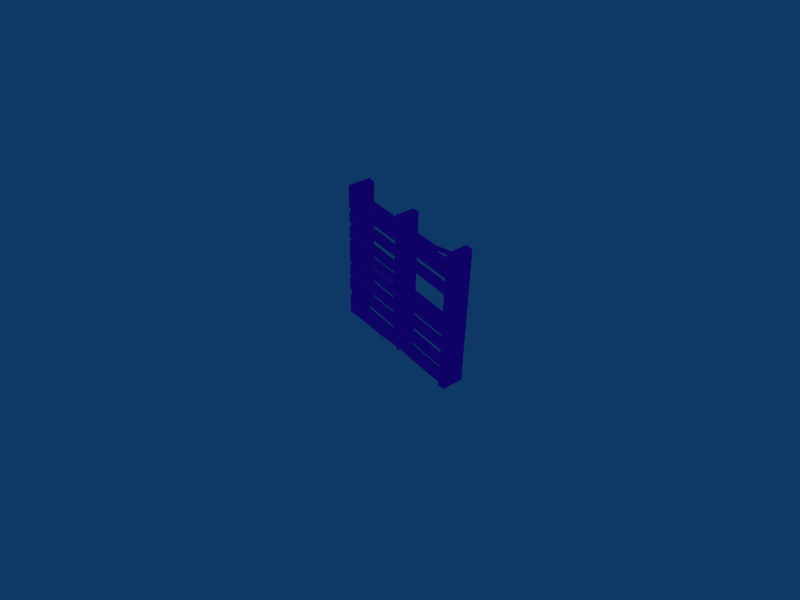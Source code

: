 # Source: pallet_001.blend  (saved by Blender 3.0.42; exported with 4.5.12 LTS)
import bpy
from mathutils import Matrix  # noqa: F401  (used for matrix-valued properties, if any)

bpy.ops.wm.read_factory_settings(use_empty=True)
scene = bpy.context.scene
scene.name = 'Scene'

# ---- collections
col_collection_1 = bpy.data.collections.new('Collection 1'); scene.collection.children.link(col_collection_1)
col_collection_3 = bpy.data.collections.new('Collection 3'); scene.collection.children.link(col_collection_3)
col_collection_3.hide_render = True
col_collection_3.hide_viewport = True

# ---- images (referenced by path relative to the original .blend; pixels are not part of the script)
import os
ASSET_DIR = os.environ.get("B2B_ASSET_DIR", "")  # directory of the original .blend (textures are referenced by path, not embedded)
HERE = os.path.dirname(os.path.abspath(__file__))  # packed textures are extracted next to this script under _unpacked/

def load_image(name, relpath, width, height, colorspace="sRGB"):
    """Load a texture the original file referenced (path relative to the .blend, or extracted next to this script)."""
    p = next((c for c in (os.path.join(HERE, relpath), os.path.join(ASSET_DIR, relpath)) if relpath and os.path.exists(c)), "")
    if p:
        img = bpy.data.images.load(p, check_existing=True)
        img.name = name
    else:  # same state as the original file: an image datablock whose file is absent (Cycles renders it pink)
        img = bpy.data.images.new(name, width, height)
        img.source = "FILE"
        img.filepath = "//" + (relpath or name)
    img.colorspace_settings.name = colorspace
    return img
img_pallet_001_tx512_png = load_image('pallet_001_tx512.png', 'pallet_001_tx512.png', 1024, 1024, 'Non-Color')

# ---- materials (node trees are filled in below, after node groups)
mat_material = bpy.data.materials.new('Material')

# ---- material node trees
mat_material.use_nodes = True; mat_material.node_tree.nodes.clear()
_N = mat_material.node_tree.nodes; _L = mat_material.node_tree.links
n0 = _N.new('ShaderNodeBsdfPrincipled'); n0.name = 'Principled BSDF'; n0.location = (10, 300)
n0.distribution = 'GGX'
n0.subsurface_method = 'RANDOM_WALK_SKIN'
n0.inputs[3].default_value = 1.45
n0.inputs[27].default_value = (0.0, 0.0, 0.0, 1.0)
n0.inputs[28].default_value = 1.0
n1 = _N.new('ShaderNodeOutputMaterial'); n1.name = 'Material Output'; n1.location = (300, 300)
n2 = _N.new('ShaderNodeTexImage'); n2.name = 'Image Texture'; n2.location = (-280, 280)
n2.image = img_pallet_001_tx512_png
_L.new(n0.outputs[0], n1.inputs[0])
_L.new(n2.outputs[0], n0.inputs[0])
n1.is_active_output = True

# ---- world
world_world = bpy.data.worlds.new('World'); scene.world = world_world
world_world.color = (0.05656, 0.2208, 0.4)
world_world.use_sun_shadow = False
world_world.sun_shadow_jitter_overblur = 0.0
world_world.cycles.sampling_method = 'MANUAL'
world_world.cycles.sample_map_resolution = 256

# ---- cameras
cam_camera = bpy.data.cameras.new('Camera')
cam_camera.passepartout_alpha = 0.2
cam_camera.clip_end = 100.0
cam_camera.lens = 35.0
cam_camera.sensor_width = 32.0
cam_camera.sensor_height = 18.0
cam_camera.ortho_scale = 7.314
cam_camera.show_passepartout = False
cam_camera.show_safe_areas = True
cam_camera.dof.focus_distance = 0.0
cam_camera.dof.aperture_fstop = 128.0

# ---- lights
light_spot = bpy.data.lights.new('Spot', 'POINT')
light_spot.transmission_factor = 0.0
light_spot.cutoff_distance = 30.0
light_spot.energy = 100.0
light_spot.shadow_buffer_clip_start = 8.0
light_spot.shadow_soft_size = 1.0
light_spot.shadow_maximum_resolution = 0.006
light_spot.use_absolute_resolution = True
light_spot.cycles.use_multiple_importance_sampling = False

# ---- meshes
me_palette_001 = bpy.data.meshes.new('palette_001')
me_palette_001.from_pydata([(-0.7746, 0.1301, -0.805), (-0.7746, -0.1301, -0.8353), (-0.8675, -0.1301, -0.8353), (-0.8675, 0.1301, -0.805), (-0.7746, 0.1301, 0.9582), (-0.7746, -0.1301, 0.9447), (-0.8675, -0.1301, 0.9582), (-0.8675, 0.1301, 0.9582), (-0.05166, 0.1301, 0.9582), (-0.05166, -0.1056, 0.9582), (0.04128, -0.1301, 0.9582), (0.04128, 0.1301, 0.9582), (-0.05075, 0.1301, -0.8174), (-0.05075, -0.1056, -0.8174), (0.04037, -0.1056, -0.8729), (0.04037, 0.1301, -0.8729), (0.9211, 0.1301, -0.8205), (0.9211, -0.1301, -0.8174), (0.8282, -0.1301, -0.8353), (0.8282, 0.1301, -0.8353), (0.9211, 0.1301, 0.9582), (0.9211, -0.1301, 0.9345), (0.8282, -0.1301, 0.9582), (0.8282, 0.1301, 0.9582), (-0.05166, 0.1301, -0.4698), (-0.02698, -0.1301, -0.4698), (0.03025, -0.1015, -0.4698), (0.04128, 0.1301, -0.4698), (0.04128, 0.1301, 0.0618), (0.03062, -0.09529, 0.05516), (-0.0331, -0.1301, 0.06183), (-0.05166, 0.1301, 0.06183), (-0.05166, -0.1056, 0.4034), (-0.05166, 0.1301, 0.4034), (0.02959, -0.1123, 0.4034), (0.04128, 0.1301, 0.4034), (0.04128, -0.08109, 0.9582), (0.04128, -0.0656, -0.4698), (-0.05166, -0.08108, -0.4698), (-0.05166, -0.08109, 0.06183), (0.04686, -0.04627, 0.05516), (0.04128, -0.08109, 0.4034), (0.005393, -0.1307, 0.9582), (0.005394, 0.1301, 0.9582), (0.005189, 0.1301, -0.8357), (0.005186, -0.1056, -0.8357), (0.005393, -0.1301, -0.4698), (0.005393, 0.1301, -0.4698), (0.005396, -0.1301, 0.06181), (0.005396, 0.1301, 0.06181), (0.005393, -0.1301, 0.4034), (0.005393, 0.1301, 0.4034), (0.9212, -0.1302, 0.8164), (0.9212, -0.1302, 1.025), (-0.8674, -0.1302, 0.9586), (-0.8674, -0.1302, 0.8164), (0.915, -0.1504, 0.832), (0.9212, -0.1526, 1.025), (-0.8674, -0.1526, 0.9586), (-0.8674, -0.1526, 0.8164), (-0.8674, -0.1526, 0.6726), (-0.8674, -0.1526, 0.8147), (0.9212, -0.1526, 0.8147), (0.9212, -0.1526, 0.6726), (-0.8674, -0.1302, 0.6726), (-0.8674, -0.1302, 0.8147), (0.9212, -0.1302, 0.8147), (0.9212, -0.1302, 0.6726), (0.926, -0.1302, 0.4648), (0.9268, -0.1302, 0.607), (-0.8618, -0.1302, 0.6166), (-0.8626, -0.1302, 0.4744), (0.926, -0.1526, 0.4648), (0.9268, -0.1526, 0.607), (-0.8618, -0.1526, 0.6166), (-0.8626, -0.1526, 0.4744), (-0.8637, -0.1526, 0.2594), (-0.8637, -0.1526, 0.4015), (0.09691, -0.1526, 0.399), (0.1584, -0.1526, 0.2619), (-0.8637, -0.1302, 0.2594), (-0.8637, -0.1302, 0.4015), (0.09691, -0.1302, 0.399), (0.1584, -0.1302, 0.2619), (0.9249, -0.1302, 0.07493), (0.9249, -0.1302, 0.2171), (-0.8637, -0.1302, 0.2171), (-0.8637, -0.1302, 0.07493), (0.9249, -0.1526, 0.07493), (0.9249, -0.1526, 0.2171), (-0.8637, -0.1526, 0.2171), (-0.8637, -0.1526, 0.07493), (-0.8637, -0.1526, -0.07263), (-0.8637, -0.1526, 0.0695), (0.9249, -0.1526, 0.0695), (0.9249, -0.1526, -0.07263), (-0.8637, -0.1302, -0.07263), (-0.8637, -0.1302, 0.0695), (0.9249, -0.1302, 0.0695), (0.9249, -0.1302, -0.07263), (0.9072, -0.1302, -0.2815), (0.9249, -0.1302, -0.123), (-0.8637, -0.1302, -0.123), (-0.8637, -0.1302, -0.2859), (0.9072, -0.1526, -0.2815), (0.9249, -0.1526, -0.123), (-0.8637, -0.1526, -0.123), (-0.8637, -0.1526, -0.2859), (-0.8717, -0.1526, -0.487), (-0.8693, -0.1526, -0.3241), (0.9191, -0.1526, -0.3498), (0.9167, -0.1526, -0.5127), (-0.8717, -0.1302, -0.487), (-0.8693, -0.1302, -0.3241), (0.9191, -0.1302, -0.3498), (0.9167, -0.1302, -0.5127), (0.9249, -0.1302, -0.6937), (0.9249, -0.1302, -0.5564), (-0.8637, -0.1302, -0.5564), (-0.8637, -0.1302, -0.6937), (0.9249, -0.1526, -0.6937), (0.9249, -0.1526, -0.5564), (-0.8637, -0.1526, -0.5564), (-0.8637, -0.1526, -0.6937), (-0.8637, -0.1526, -0.8339), (-0.8637, -0.1526, -0.6966), (0.9249, -0.1526, -0.6966), (0.9249, -0.1526, -0.7477), (-0.8637, -0.1302, -0.8339), (-0.8637, -0.1302, -0.6966), (0.9249, -0.1302, -0.6966), (0.9249, -0.1302, -0.7477), (0.3362, -0.1526, -0.7606), (0.3362, -0.1302, -0.7626), (0.302, -0.1526, -0.6966), (0.302, -0.1302, -0.6966), (0.1257, -0.1302, -0.7595), (0.08939, -0.1302, -0.6966), (0.1428, -0.1526, -0.7531), (0.08939, -0.1526, -0.6966), (-0.2124, -0.1526, -0.6966), (-0.2124, -0.1302, -0.6966), (-0.238, -0.1526, -0.7982), (-0.2124, -0.1302, -0.8025), (-0.5166, -0.1526, -0.8042), (-0.5166, -0.1526, -0.6966), (-0.5166, -0.1302, -0.6966), (-0.5166, -0.1302, -0.8042), (-0.8637, -0.1526, 0.366), (-0.8637, -0.1302, 0.366), (0.1174, -0.1526, 0.366), (0.1286, -0.1302, 0.366), (-0.8637, -0.1302, 0.3304), (0.1087, -0.1302, 0.3305), (-0.8637, -0.1526, 0.3304), (0.1087, -0.1526, 0.3305), (-0.8637, -0.1526, 0.2949), (-0.8637, -0.1302, 0.2949), (0.1169, -0.1302, 0.3026), (0.1353, -0.1526, 0.3026), (0.4039, -0.1302, 0.08518), (0.4141, -0.1302, 0.2171), (0.4093, -0.1526, 0.09081), (0.4141, -0.1526, 0.2171), (0.2124, -0.1526, 0.1185), (0.2021, -0.1302, 0.1082), (0.1919, -0.1526, 0.2171), (0.1919, -0.1302, 0.2171), (-0.1207, -0.1526, 0.1005), (-0.09761, -0.1526, 0.2171), (-0.09761, -0.1302, 0.2171), (-0.1207, -0.1302, 0.08989), (-0.3597, -0.1526, 0.2171), (-0.3597, -0.1302, 0.2171), (-0.3956, -0.1526, 0.1082), (-0.411, -0.1302, 0.09542), (-0.5265, -0.1526, 0.6726), (-0.5265, -0.1302, 0.6726), (-0.5265, -0.1526, 0.8147), (-0.5265, -0.1302, 0.8147), (-0.5044, -0.1302, 0.6726), (-0.507, -0.1302, 0.8044), (-0.5044, -0.1526, 0.6726), (-0.507, -0.1526, 0.7942), (-0.4822, -0.1526, 0.6726), (-0.4822, -0.1302, 0.6726), (-0.4822, -0.1302, 0.8147), (-0.4822, -0.1526, 0.8147), (0.6446, -0.1302, 0.8164), (0.6446, -0.1302, 0.9586), (0.6446, -0.1526, 0.8164), (0.6446, -0.1526, 0.9586), (0.9212, -0.1302, 0.9891), (0.9212, -0.1526, 0.9891), (0.9212, -0.1302, 0.9234), (0.915, -0.1504, 0.939), (0.6446, -0.1526, 0.9084), (0.6446, -0.1302, 0.9084), (0.6945, -0.1302, 0.8952), (0.6945, -0.1526, 0.8952)], [], [(0, 1, 2, 3), (4, 7, 6, 5), (0, 4, 5, 1), (1, 5, 6, 2), (2, 6, 7, 3), (4, 0, 3, 7), (11, 35, 51, 43), (13, 25, 38), (14, 26, 46, 45), (15, 27, 37, 14), (11, 43, 42, 36), (15, 14, 45, 44), (16, 17, 18, 19), (20, 23, 22, 21), (16, 20, 21, 17), (17, 21, 22, 18), (18, 22, 23, 19), (20, 16, 19, 23), (27, 28, 40, 37), (26, 29, 48, 46), (25, 30, 39, 38), (27, 15, 44, 47), (30, 32, 39), (29, 34, 50, 48), (28, 35, 41, 40), (28, 27, 47, 49), (35, 11, 36, 41), (34, 10, 42, 50), (35, 28, 49, 51), (9, 8, 33, 32), (36, 10, 34, 41), (41, 34, 29, 40), (32, 33, 31, 39), (39, 31, 24, 38), (40, 29, 26, 37), (37, 26, 14), (38, 24, 12, 13), (42, 10, 36), (49, 31, 33, 51), (42, 9, 32, 50), (47, 24, 31, 49), (50, 32, 30, 48), (44, 12, 24, 47), (48, 30, 25, 46), (45, 13, 12, 44), (43, 8, 9, 42), (46, 25, 13, 45), (51, 33, 8, 43), (53, 189, 191, 57), (54, 55, 59, 58), (55, 188, 190, 59), (64, 177, 176, 60), (65, 64, 60, 61), (66, 186, 187, 62), (67, 66, 62, 63), (63, 62, 187, 184), (65, 179, 177, 64), (70, 69, 68, 71), (72, 73, 74, 75), (68, 69, 73, 72), (69, 70, 74, 73), (70, 71, 75, 74), (71, 68, 72, 75), (80, 83, 79, 76), (81, 149, 148, 77), (82, 81, 77, 78), (83, 158, 159, 79), (79, 159, 156, 76), (81, 82, 151, 149), (86, 173, 175, 87), (88, 89, 163, 162), (84, 85, 89, 88), (85, 161, 163, 89), (86, 87, 91, 90), (87, 175, 174, 91), (96, 99, 95, 92), (97, 96, 92, 93), (98, 97, 93, 94), (99, 98, 94, 95), (95, 94, 93, 92), (97, 98, 99, 96), (102, 101, 100, 103), (104, 105, 106, 107), (100, 101, 105, 104), (101, 102, 106, 105), (102, 103, 107, 106), (103, 100, 104, 107), (112, 115, 111, 108), (113, 112, 108, 109), (114, 113, 109, 110), (115, 114, 110, 111), (111, 110, 109, 108), (113, 114, 115, 112), (118, 117, 116, 119), (120, 121, 122, 123), (116, 117, 121, 120), (117, 118, 122, 121), (118, 119, 123, 122), (119, 116, 120, 123), (128, 147, 144, 124), (129, 128, 124, 125), (130, 135, 134, 126), (131, 130, 126, 127), (127, 126, 134, 132), (129, 146, 147, 128), (133, 135, 130, 131), (132, 134, 139, 138), (134, 135, 137, 139), (132, 133, 131, 127), (139, 137, 141, 140), (138, 139, 140, 142), (136, 137, 135, 133), (138, 136, 133, 132), (142, 140, 145, 144), (140, 141, 146, 145), (143, 141, 137, 136), (142, 143, 136, 138), (145, 146, 129, 125), (144, 145, 125, 124), (147, 146, 141, 143), (144, 147, 143, 142), (149, 151, 153, 152), (148, 150, 78, 77), (150, 151, 82, 78), (148, 149, 152, 154), (154, 152, 157, 156), (152, 153, 158, 157), (154, 155, 150, 148), (155, 153, 151, 150), (157, 158, 83, 80), (156, 157, 80, 76), (156, 159, 155, 154), (159, 158, 153, 155), (162, 160, 84, 88), (163, 161, 167, 166), (162, 163, 166, 164), (160, 161, 85, 84), (164, 166, 169, 168), (166, 167, 170, 169), (164, 165, 160, 162), (165, 167, 161, 160), (169, 170, 173, 172), (168, 169, 172, 174), (168, 171, 165, 164), (171, 170, 167, 165), (174, 172, 90, 91), (172, 173, 86, 90), (174, 175, 171, 168), (175, 173, 170, 171), (177, 179, 181, 180), (176, 178, 61, 60), (178, 179, 65, 61), (176, 177, 180, 182), (182, 180, 185, 184), (180, 181, 186, 185), (182, 183, 178, 176), (183, 181, 179, 178), (185, 186, 66, 67), (184, 185, 67, 63), (184, 187, 183, 182), (187, 186, 181, 183), (190, 188, 52, 56), (191, 189, 54, 58), (57, 193, 192, 53), (52, 194, 195, 56), (56, 195, 199, 190), (196, 199, 198, 197), (194, 198, 199, 195), (192, 193, 196, 197), (57, 191, 196, 193), (53, 192, 197, 189), (52, 188, 198, 194), (55, 198, 188), (54, 197, 198, 55), (54, 189, 197), (58, 196, 191), (58, 59, 199, 196), (59, 190, 199)])
_uv = me_palette_001.uv_layers.new(name='UVMap')
_uv.uv.foreach_set('vector', [0.00799, 0.216, 0.00799, 0.1417, 0.03528, 0.1417, 0.03528, 0.216, 0.5681, 0.216, 0.5406, 0.216, 0.5406, 0.1417, 0.5681, 0.1417, 0.03528, 0.04089, 0.5406, 0.04089, 0.5406, 0.115, 0.03528, 0.115, 0.03528, 0.115, 0.5406, 0.115, 0.5406, 0.1417, 0.03528, 0.1417, 0.03528, 0.1417, 0.5406, 0.1417, 0.5406, 0.216, 0.03528, 0.216, 0.5406, 0.2423, 0.03528, 0.2423, 0.03528, 0.216, 0.5406, 0.216, 0.7415, 0.5577, 0.7415, 0.3989, 0.7535, 0.3989, 0.7535, 0.5577, 0.6443, 0.04388, 0.6521, 0.1505, 0.6369, 0.1505, 0.6742, 0.04388, 0.6742, 0.1505, 0.6612, 0.1505, 0.6612, 0.04388, 0.7415, 0.04388, 0.7415, 0.1505, 0.6859, 0.1505, 0.6742, 0.04388, 0.7415, 0.5577, 0.7415, 0.5683, 0.6742, 0.5683, 0.6859, 0.5577, 0.7415, 0.04388, 0.6742, 0.04388, 0.6742, 0.02095, 0.7415, 0.02095, 0.9629, 0.04821, 0.8888, 0.04821, 0.8888, 0.02348, 0.9629, 0.02348, 0.9629, 0.5539, 0.9629, 0.5807, 0.8888, 0.5807, 0.8888, 0.5539, 0.9629, 0.04821, 0.9629, 0.5539, 0.8888, 0.5539, 0.8888, 0.04821, 0.8888, 0.04821, 0.8888, 0.5539, 0.8634, 0.5539, 0.8634, 0.04821, 0.8634, 0.04821, 0.8634, 0.5539, 0.7892, 0.5539, 0.7892, 0.04821, 0.9629, 0.5539, 0.9629, 0.04821, 0.9906, 0.04821, 0.9906, 0.5539, 0.7415, 0.1505, 0.7415, 0.3014, 0.6859, 0.3014, 0.6859, 0.1505, 0.6742, 0.1505, 0.6742, 0.3014, 0.6612, 0.3014, 0.6612, 0.1505, 0.6521, 0.1505, 0.6521, 0.3014, 0.6369, 0.3014, 0.6369, 0.1505, 0.7415, 0.1505, 0.7415, 0.04388, 0.7535, 0.04388, 0.7535, 0.1505, 0.6521, 0.3014, 0.6443, 0.3989, 0.6369, 0.3014, 0.6742, 0.3014, 0.6742, 0.3989, 0.6612, 0.3989, 0.6612, 0.3014, 0.7415, 0.3014, 0.7415, 0.3989, 0.6859, 0.3989, 0.6859, 0.3014, 0.7415, 0.3014, 0.7415, 0.1505, 0.7535, 0.1505, 0.7535, 0.3014, 0.7415, 0.3989, 0.7415, 0.5577, 0.6859, 0.5577, 0.6859, 0.3989, 0.6742, 0.3989, 0.6742, 0.5577, 0.6612, 0.5577, 0.6612, 0.3989, 0.7415, 0.3989, 0.7415, 0.3014, 0.7535, 0.3014, 0.7535, 0.3989, 0.6443, 0.5577, 0.577, 0.5577, 0.577, 0.3989, 0.6443, 0.3989, 0.6859, 0.5577, 0.6742, 0.5577, 0.6742, 0.3989, 0.6859, 0.3989, 0.6859, 0.3989, 0.6742, 0.3989, 0.6742, 0.3014, 0.6859, 0.3014, 0.6443, 0.3989, 0.577, 0.3989, 0.577, 0.3014, 0.6369, 0.3014, 0.6369, 0.3014, 0.577, 0.3014, 0.577, 0.1505, 0.6369, 0.1505, 0.6859, 0.3014, 0.6742, 0.3014, 0.6742, 0.1505, 0.6859, 0.1505, 0.6859, 0.1505, 0.6742, 0.1505, 0.6742, 0.04388, 0.6369, 0.1505, 0.577, 0.1505, 0.577, 0.04388, 0.6443, 0.04388, 0.6742, 0.5683, 0.6742, 0.5577, 0.6859, 0.5577, 0.7535, 0.3014, 0.7678, 0.3014, 0.7678, 0.3989, 0.7535, 0.3989, 0.6612, 0.5577, 0.6443, 0.5577, 0.6443, 0.3989, 0.6612, 0.3989, 0.7535, 0.1505, 0.7678, 0.1505, 0.7678, 0.3014, 0.7535, 0.3014, 0.6612, 0.3989, 0.6443, 0.3989, 0.6521, 0.3014, 0.6612, 0.3014, 0.7535, 0.04388, 0.7678, 0.04388, 0.7678, 0.1505, 0.7535, 0.1505, 0.6612, 0.3014, 0.6521, 0.3014, 0.6521, 0.1505, 0.6612, 0.1505, 0.6742, 0.02095, 0.6742, 0.004179, 0.7415, 0.004179, 0.7415, 0.02095, 0.7415, 0.5683, 0.7415, 0.5845, 0.6742, 0.5845, 0.6742, 0.5683, 0.6612, 0.1505, 0.6521, 0.1505, 0.6443, 0.04388, 0.6612, 0.04388, 0.7535, 0.3989, 0.7678, 0.3989, 0.7678, 0.5577, 0.7535, 0.5577, 0.4889, 0.7122, 0.4247, 0.7206, 0.4247, 0.7148, 0.4933, 0.7052, 0.0221, 0.7206, 0.0221, 0.7587, 0.01617, 0.7655, 0.01617, 0.7148, 0.0221, 0.7587, 0.4247, 0.7587, 0.4247, 0.7655, 0.01617, 0.7655, 0.02249, 0.534, 0.09873, 0.534, 0.09873, 0.5258, 0.01397, 0.5258, 0.02249, 0.5685, 0.02249, 0.534, 0.01397, 0.5258, 0.01397, 0.577, 0.4934, 0.5685, 0.1106, 0.5685, 0.1106, 0.577, 0.4994, 0.577, 0.4934, 0.534, 0.4934, 0.5685, 0.4994, 0.577, 0.4994, 0.5258, 0.4911, 0.6233, 0.4911, 0.586, 0.123, 0.586, 0.123, 0.6233, 0.02249, 0.5685, 0.09873, 0.5685, 0.09873, 0.534, 0.02249, 0.534, 0.5127, 0.7642, 0.9785, 0.7642, 0.9785, 0.7272, 0.5127, 0.7272, 0.9782, 0.7075, 0.9782, 0.6702, 0.5089, 0.6702, 0.5089, 0.7075, 0.9785, 0.7272, 0.9785, 0.7642, 0.9861, 0.7743, 0.9861, 0.7181, 0.9785, 0.7642, 0.5127, 0.7642, 0.5019, 0.7743, 0.9861, 0.7743, 0.5127, 0.7642, 0.5127, 0.7272, 0.5019, 0.7181, 0.5019, 0.7743, 0.5127, 0.7272, 0.9785, 0.7272, 0.9861, 0.7181, 0.5019, 0.7181, 0.5205, 0.6186, 0.7858, 0.6186, 0.7997, 0.6117, 0.5112, 0.6117, 0.5205, 0.6549, 0.5205, 0.6459, 0.5112, 0.6459, 0.5112, 0.6621, 0.7702, 0.6549, 0.5205, 0.6549, 0.5112, 0.6621, 0.7752, 0.6621, 0.7858, 0.6186, 0.7752, 0.6274, 0.7844, 0.6274, 0.7997, 0.6117, 0.5289, 0.5263, 0.5389, 0.5203, 0.5389, 0.2583, 0.5289, 0.2583, 0.5205, 0.6549, 0.7702, 0.6549, 0.7784, 0.6459, 0.5205, 0.6459, 0.02108, 0.8204, 0.1518, 0.8204, 0.139, 0.7876, 0.02108, 0.7806, 0.4856, 0.8712, 0.4856, 0.8338, 0.3516, 0.8338, 0.3503, 0.8669, 0.4882, 0.7907, 0.4882, 0.8204, 0.4964, 0.8274, 0.4964, 0.7828, 0.4882, 0.8204, 0.3567, 0.8204, 0.3566, 0.8274, 0.4964, 0.8274, 0.02108, 0.8204, 0.02108, 0.7806, 0.01369, 0.7728, 0.01369, 0.8274, 0.02108, 0.7806, 0.139, 0.7876, 0.1434, 0.7785, 0.01369, 0.7728, 0.5112, 0.837, 0.9795, 0.837, 0.9874, 0.8286, 0.5033, 0.8286, 0.5112, 0.874, 0.5112, 0.837, 0.5033, 0.8286, 0.5033, 0.8824, 0.9795, 0.874, 0.5112, 0.874, 0.5033, 0.8824, 0.9874, 0.8824, 0.9795, 0.837, 0.9795, 0.874, 0.9874, 0.8824, 0.9874, 0.8286, 0.9764, 0.8198, 0.9764, 0.7826, 0.5072, 0.7826, 0.5072, 0.8198, 0.5112, 0.874, 0.9795, 0.874, 0.9795, 0.837, 0.5112, 0.837, 0.0278, 0.3796, 0.4818, 0.3796, 0.4818, 0.3377, 0.0278, 0.3377, 0.4859, 0.3158, 0.4912, 0.2734, 0.01894, 0.2736, 0.01894, 0.3158, 0.4818, 0.3377, 0.4818, 0.3796, 0.494, 0.3895, 0.494, 0.3265, 0.4818, 0.3796, 0.0278, 0.3796, 0.01556, 0.3895, 0.494, 0.3895, 0.0278, 0.3796, 0.0278, 0.3377, 0.01556, 0.3265, 0.01556, 0.3895, 0.0278, 0.3377, 0.4818, 0.3377, 0.494, 0.3265, 0.01556, 0.3265, 0.0231, 0.4092, 0.4889, 0.4092, 0.4998, 0.398, 0.01221, 0.398, 0.0231, 0.4516, 0.0231, 0.4092, 0.01221, 0.398, 0.01221, 0.4641, 0.4889, 0.4516, 0.0231, 0.4516, 0.01221, 0.4641, 0.4998, 0.4641, 0.4889, 0.4092, 0.4889, 0.4516, 0.4998, 0.4641, 0.4998, 0.398, 0.4854, 0.5151, 0.4854, 0.4723, 0.01613, 0.4722, 0.01612, 0.5149, 0.0231, 0.4516, 0.4889, 0.4516, 0.4889, 0.4092, 0.0231, 0.4092, 0.5123, 0.9408, 0.9779, 0.9408, 0.9779, 0.9051, 0.5123, 0.9051, 0.9781, 0.9942, 0.9781, 0.9582, 0.5088, 0.9582, 0.5088, 0.9942, 0.9779, 0.9051, 0.9779, 0.9408, 0.9915, 0.9507, 0.9915, 0.8912, 0.9779, 0.9408, 0.5123, 0.9408, 0.4987, 0.9507, 0.9915, 0.9507, 0.5123, 0.9408, 0.5123, 0.9051, 0.4987, 0.8912, 0.4987, 0.9507, 0.5123, 0.9051, 0.9779, 0.9051, 0.9915, 0.8912, 0.4987, 0.8912, 0.01918, 0.8908, 0.1034, 0.8993, 0.1037, 0.8883, 0.01038, 0.8808, 0.01918, 0.9348, 0.01918, 0.8908, 0.01038, 0.8808, 0.01038, 0.9455, 0.487, 0.9348, 0.3152, 0.9348, 0.315, 0.9455, 0.4966, 0.9455, 0.487, 0.9209, 0.487, 0.9348, 0.4966, 0.9455, 0.4966, 0.9121, 0.4847, 0.9787, 0.4847, 0.9646, 0.3213, 0.9646, 0.3302, 0.9817, 0.01918, 0.9348, 0.1028, 0.9348, 0.1034, 0.8993, 0.01918, 0.8908, 0.325, 0.9129, 0.3152, 0.9348, 0.487, 0.9348, 0.487, 0.9209, 0.3302, 0.9817, 0.3213, 0.9646, 0.2655, 0.9646, 0.2794, 0.9795, 0.315, 0.9455, 0.3152, 0.9348, 0.2577, 0.9348, 0.2576, 0.9455, 0.3253, 0.9013, 0.325, 0.9129, 0.487, 0.9209, 0.4966, 0.9121, 0.2576, 0.9455, 0.2577, 0.9348, 0.1796, 0.9348, 0.1795, 0.9455, 0.2794, 0.9795, 0.2655, 0.9646, 0.1863, 0.9646, 0.1795, 0.9911, 0.2675, 0.9124, 0.2577, 0.9348, 0.3152, 0.9348, 0.325, 0.9129, 0.2727, 0.9014, 0.2675, 0.9124, 0.325, 0.9129, 0.3253, 0.9013, 0.1795, 0.9911, 0.1863, 0.9646, 0.1065, 0.9646, 0.1064, 0.9925, 0.1795, 0.9455, 0.1796, 0.9348, 0.1028, 0.9348, 0.1026, 0.9455, 0.18, 0.901, 0.1796, 0.9348, 0.2577, 0.9348, 0.2675, 0.9124, 0.1741, 0.8891, 0.18, 0.901, 0.2675, 0.9124, 0.2727, 0.9014, 0.1026, 0.9455, 0.1028, 0.9348, 0.01918, 0.9348, 0.01038, 0.9455, 0.1064, 0.9925, 0.1065, 0.9646, 0.01538, 0.9646, 0.01538, 1.0, 0.1034, 0.8993, 0.1028, 0.9348, 0.1796, 0.9348, 0.18, 0.901, 0.1037, 0.8883, 0.1034, 0.8993, 0.18, 0.901, 0.1741, 0.8891, 0.5205, 0.6459, 0.7784, 0.6459, 0.7731, 0.6368, 0.5205, 0.6368, 0.5565, 0.2583, 0.5565, 0.5158, 0.5655, 0.5105, 0.5655, 0.2583, 0.7864, 0.6459, 0.7784, 0.6459, 0.7702, 0.6549, 0.7752, 0.6621, 0.5112, 0.6459, 0.5205, 0.6459, 0.5205, 0.6368, 0.5112, 0.6368, 0.5112, 0.6368, 0.5205, 0.6368, 0.5205, 0.6274, 0.5112, 0.6274, 0.5205, 0.6368, 0.7731, 0.6368, 0.7752, 0.6274, 0.5205, 0.6274, 0.5472, 0.2583, 0.5472, 0.5134, 0.5565, 0.5158, 0.5565, 0.2583, 0.7804, 0.6368, 0.7731, 0.6368, 0.7784, 0.6459, 0.7864, 0.6459, 0.5205, 0.6274, 0.7752, 0.6274, 0.7858, 0.6186, 0.5205, 0.6186, 0.5112, 0.6274, 0.5205, 0.6274, 0.5205, 0.6186, 0.5112, 0.6117, 0.5389, 0.2583, 0.5389, 0.5203, 0.5472, 0.5134, 0.5472, 0.2583, 0.7844, 0.6274, 0.7752, 0.6274, 0.7731, 0.6368, 0.7804, 0.6368, 0.3563, 0.7809, 0.355, 0.7894, 0.4882, 0.7907, 0.4964, 0.7828, 0.3566, 0.8274, 0.3567, 0.8204, 0.2985, 0.8204, 0.2984, 0.8274, 0.3503, 0.8669, 0.3516, 0.8338, 0.2933, 0.8338, 0.2986, 0.8596, 0.355, 0.7894, 0.3567, 0.8204, 0.4882, 0.8204, 0.4882, 0.7907, 0.2986, 0.8596, 0.2933, 0.8338, 0.2173, 0.8338, 0.2112, 0.8643, 0.2984, 0.8274, 0.2985, 0.8204, 0.2213, 0.8204, 0.2212, 0.8274, 0.3046, 0.7843, 0.3017, 0.7934, 0.355, 0.7894, 0.3563, 0.7809, 0.3017, 0.7934, 0.2985, 0.8204, 0.3567, 0.8204, 0.355, 0.7894, 0.2212, 0.8274, 0.2213, 0.8204, 0.1518, 0.8204, 0.1517, 0.8274, 0.2112, 0.8643, 0.2173, 0.8338, 0.1485, 0.8338, 0.1391, 0.8623, 0.216, 0.7782, 0.2157, 0.7873, 0.3017, 0.7934, 0.3046, 0.7843, 0.2157, 0.7873, 0.2213, 0.8204, 0.2985, 0.8204, 0.3017, 0.7934, 0.1391, 0.8623, 0.1485, 0.8338, 0.01629, 0.8338, 0.01629, 0.8709, 0.1517, 0.8274, 0.1518, 0.8204, 0.02108, 0.8204, 0.01369, 0.8274, 0.1434, 0.7785, 0.139, 0.7876, 0.2157, 0.7873, 0.216, 0.7782, 0.139, 0.7876, 0.1518, 0.8204, 0.2213, 0.8204, 0.2157, 0.7873, 0.09873, 0.534, 0.09873, 0.5685, 0.1035, 0.5657, 0.1035, 0.534, 0.1114, 0.6233, 0.1114, 0.586, 0.0219, 0.586, 0.0219, 0.6233, 0.09873, 0.577, 0.09873, 0.5685, 0.02249, 0.5685, 0.01397, 0.577, 0.09873, 0.5258, 0.09873, 0.534, 0.1035, 0.534, 0.1035, 0.5258, 0.1035, 0.5258, 0.1035, 0.534, 0.1106, 0.534, 0.1106, 0.5258, 0.1035, 0.534, 0.1035, 0.5657, 0.1106, 0.5685, 0.1106, 0.534, 0.1169, 0.6233, 0.1169, 0.5919, 0.1114, 0.586, 0.1114, 0.6233, 0.1035, 0.5726, 0.1035, 0.5657, 0.09873, 0.5685, 0.09873, 0.577, 0.1106, 0.534, 0.1106, 0.5685, 0.4934, 0.5685, 0.4934, 0.534, 0.1106, 0.5258, 0.1106, 0.534, 0.4934, 0.534, 0.4994, 0.5258, 0.123, 0.6233, 0.123, 0.586, 0.1169, 0.5919, 0.1169, 0.6233, 0.1106, 0.577, 0.1106, 0.5685, 0.1035, 0.5657, 0.1035, 0.5726, 0.4247, 0.7655, 0.4247, 0.7587, 0.4889, 0.7587, 0.4933, 0.7655, 0.4247, 0.7148, 0.4247, 0.7206, 0.0221, 0.7206, 0.01617, 0.7148, 0.4933, 0.7052, 0.4933, 0.7249, 0.4889, 0.7211, 0.4889, 0.7122, 0.4889, 0.7587, 0.4889, 0.7406, 0.4933, 0.7355, 0.4933, 0.7655, 0.4913, 0.6342, 0.4913, 0.671, 0.4326, 0.6596, 0.4195, 0.6342, 0.435, 0.7323, 0.4422, 0.7355, 0.4247, 0.7406, 0.4247, 0.7301, 0.4889, 0.7406, 0.4247, 0.7406, 0.4422, 0.7355, 0.4933, 0.7355, 0.4889, 0.7211, 0.4933, 0.7249, 0.435, 0.7323, 0.4247, 0.7301, 0.4913, 0.6937, 0.4195, 0.6762, 0.4195, 0.663, 0.4913, 0.6842, 0.4889, 0.7122, 0.4889, 0.7211, 0.4247, 0.7301, 0.4247, 0.7206, 0.4889, 0.7587, 0.4247, 0.7587, 0.4247, 0.7406, 0.4889, 0.7406, 0.0221, 0.7587, 0.4247, 0.7406, 0.4247, 0.7587, 0.0221, 0.7206, 0.4247, 0.7301, 0.4247, 0.7406, 0.0221, 0.7587, 0.0221, 0.7206, 0.4247, 0.7206, 0.4247, 0.7301, 0.02281, 0.6762, 0.4195, 0.663, 0.4195, 0.6762, 0.02281, 0.6762, 0.02281, 0.6342, 0.4326, 0.6596, 0.4195, 0.663, 0.02281, 0.6342, 0.4195, 0.6342, 0.4326, 0.6596])
_ca = me_palette_001.color_attributes.new('Col', 'BYTE_COLOR', 'CORNER')
_ca.data.foreach_set('color', [1.0, 1.0, 1.0, 1.0, 1.0, 1.0, 1.0, 1.0, 1.0, 1.0, 1.0, 1.0, 1.0, 1.0, 1.0, 1.0, 1.0, 1.0, 1.0, 1.0, 1.0, 1.0, 1.0, 1.0, 1.0, 1.0, 1.0, 1.0, 1.0, 1.0, 1.0, 1.0, 1.0, 1.0, 1.0, 1.0, 1.0, 1.0, 1.0, 1.0, 1.0, 1.0, 1.0, 1.0, 1.0, 1.0, 1.0, 1.0, 1.0, 1.0, 1.0, 1.0, 1.0, 1.0, 1.0, 1.0, 1.0, 1.0, 1.0, 1.0, 1.0, 1.0, 1.0, 1.0, 1.0, 1.0, 1.0, 1.0, 1.0, 1.0, 1.0, 1.0, 1.0, 1.0, 1.0, 1.0, 1.0, 1.0, 1.0, 1.0, 1.0, 1.0, 1.0, 1.0, 1.0, 1.0, 1.0, 1.0, 1.0, 1.0, 1.0, 1.0, 1.0, 1.0, 1.0, 1.0, 1.0, 1.0, 1.0, 1.0, 1.0, 1.0, 1.0, 1.0, 1.0, 1.0, 1.0, 1.0, 1.0, 1.0, 1.0, 1.0, 1.0, 1.0, 1.0, 1.0, 1.0, 1.0, 1.0, 1.0, 1.0, 1.0, 1.0, 1.0, 1.0, 1.0, 1.0, 1.0, 1.0, 1.0, 1.0, 1.0, 1.0, 1.0, 1.0, 1.0, 1.0, 1.0, 1.0, 1.0, 1.0, 1.0, 1.0, 1.0, 1.0, 1.0, 1.0, 1.0, 1.0, 1.0, 1.0, 1.0, 1.0, 1.0, 1.0, 1.0, 1.0, 1.0, 1.0, 1.0, 1.0, 1.0, 1.0, 1.0, 1.0, 1.0, 1.0, 1.0, 1.0, 1.0, 1.0, 1.0, 1.0, 1.0, 1.0, 1.0, 1.0, 1.0, 1.0, 1.0, 1.0, 1.0, 1.0, 1.0, 1.0, 1.0, 1.0, 1.0, 1.0, 1.0, 1.0, 1.0, 1.0, 1.0, 1.0, 1.0, 1.0, 1.0, 1.0, 1.0, 1.0, 1.0, 1.0, 1.0, 1.0, 1.0, 1.0, 1.0, 1.0, 1.0, 1.0, 1.0, 1.0, 1.0, 1.0, 1.0, 1.0, 1.0, 1.0, 1.0, 1.0, 1.0, 1.0, 1.0, 1.0, 1.0, 1.0, 1.0, 1.0, 1.0, 1.0, 1.0, 1.0, 1.0, 1.0, 1.0, 1.0, 1.0, 1.0, 1.0, 1.0, 1.0, 1.0, 1.0, 1.0, 1.0, 1.0, 1.0, 1.0, 1.0, 1.0, 1.0, 1.0, 1.0, 1.0, 1.0, 1.0, 1.0, 1.0, 1.0, 1.0, 1.0, 1.0, 1.0, 1.0, 1.0, 1.0, 1.0, 1.0, 1.0, 1.0, 1.0, 1.0, 1.0, 1.0, 1.0, 1.0, 1.0, 1.0, 1.0, 1.0, 1.0, 1.0, 1.0, 1.0, 1.0, 1.0, 1.0, 1.0, 1.0, 1.0, 1.0, 1.0, 1.0, 1.0, 1.0, 1.0, 1.0, 1.0, 1.0, 1.0, 1.0, 1.0, 1.0, 1.0, 1.0, 1.0, 1.0, 1.0, 1.0, 1.0, 1.0, 1.0, 1.0, 1.0, 1.0, 1.0, 1.0, 1.0, 1.0, 1.0, 1.0, 1.0, 1.0, 1.0, 1.0, 1.0, 1.0, 1.0, 1.0, 1.0, 1.0, 1.0, 1.0, 1.0, 1.0, 1.0, 1.0, 1.0, 1.0, 1.0, 1.0, 1.0, 1.0, 1.0, 1.0, 1.0, 1.0, 1.0, 1.0, 1.0, 1.0, 1.0, 1.0, 1.0, 1.0, 1.0, 1.0, 1.0, 1.0, 1.0, 1.0, 1.0, 1.0, 1.0, 1.0, 1.0, 1.0, 1.0, 1.0, 1.0, 1.0, 1.0, 1.0, 1.0, 1.0, 1.0, 1.0, 1.0, 1.0, 1.0, 1.0, 1.0, 1.0, 1.0, 1.0, 1.0, 1.0, 1.0, 1.0, 1.0, 1.0, 1.0, 1.0, 1.0, 1.0, 1.0, 1.0, 1.0, 1.0, 1.0, 1.0, 1.0, 1.0, 1.0, 1.0, 1.0, 1.0, 1.0, 1.0, 1.0, 1.0, 1.0, 1.0, 1.0, 1.0, 1.0, 1.0, 1.0, 1.0, 1.0, 1.0, 1.0, 1.0, 1.0, 1.0, 1.0, 1.0, 1.0, 1.0, 1.0, 1.0, 1.0, 1.0, 1.0, 1.0, 1.0, 1.0, 1.0, 1.0, 1.0, 1.0, 1.0, 1.0, 1.0, 1.0, 1.0, 1.0, 1.0, 1.0, 1.0, 1.0, 1.0, 1.0, 1.0, 1.0, 1.0, 1.0, 1.0, 1.0, 1.0, 1.0, 1.0, 1.0, 1.0, 1.0, 1.0, 1.0, 1.0, 1.0, 1.0, 1.0, 1.0, 1.0, 1.0, 1.0, 1.0, 1.0, 1.0, 1.0, 1.0, 1.0, 1.0, 1.0, 1.0, 1.0, 1.0, 1.0, 1.0, 1.0, 1.0, 1.0, 1.0, 1.0, 1.0, 1.0, 1.0, 1.0, 1.0, 1.0, 1.0, 1.0, 1.0, 1.0, 1.0, 1.0, 1.0, 1.0, 1.0, 1.0, 1.0, 1.0, 1.0, 1.0, 1.0, 1.0, 1.0, 1.0, 1.0, 1.0, 1.0, 1.0, 1.0, 1.0, 1.0, 1.0, 1.0, 1.0, 1.0, 1.0, 1.0, 1.0, 1.0, 1.0, 1.0, 1.0, 1.0, 1.0, 1.0, 1.0, 1.0, 1.0, 1.0, 1.0, 1.0, 1.0, 1.0, 1.0, 1.0, 1.0, 1.0, 1.0, 1.0, 1.0, 1.0, 1.0, 1.0, 1.0, 1.0, 1.0, 1.0, 1.0, 1.0, 1.0, 1.0, 1.0, 1.0, 1.0, 1.0, 1.0, 1.0, 1.0, 1.0, 1.0, 1.0, 1.0, 1.0, 1.0, 1.0, 1.0, 1.0, 1.0, 1.0, 1.0, 1.0, 1.0, 1.0, 1.0, 1.0, 1.0, 1.0, 1.0, 1.0, 1.0, 1.0, 1.0, 1.0, 1.0, 1.0, 1.0, 1.0, 1.0, 1.0, 1.0, 1.0, 1.0, 1.0, 1.0, 1.0, 1.0, 1.0, 1.0, 1.0, 1.0, 1.0, 1.0, 1.0, 1.0, 1.0, 1.0, 1.0, 1.0, 1.0, 1.0, 1.0, 1.0, 1.0, 1.0, 1.0, 1.0, 1.0, 1.0, 1.0, 1.0, 1.0, 1.0, 1.0, 1.0, 1.0, 1.0, 1.0, 1.0, 1.0, 1.0, 1.0, 1.0, 1.0, 1.0, 1.0, 1.0, 1.0, 1.0, 1.0, 1.0, 1.0, 1.0, 1.0, 1.0, 1.0, 1.0, 1.0, 1.0, 1.0, 1.0, 1.0, 1.0, 1.0, 1.0, 1.0, 1.0, 1.0, 1.0, 1.0, 1.0, 1.0, 1.0, 1.0, 1.0, 1.0, 1.0, 1.0, 1.0, 1.0, 1.0, 1.0, 1.0, 1.0, 1.0, 1.0, 1.0, 1.0, 1.0, 1.0, 1.0, 1.0, 1.0, 1.0, 1.0, 1.0, 1.0, 1.0, 1.0, 1.0, 1.0, 1.0, 1.0, 1.0, 1.0, 1.0, 1.0, 1.0, 1.0, 1.0, 1.0, 1.0, 1.0, 1.0, 1.0, 1.0, 1.0, 1.0, 1.0, 1.0, 1.0, 1.0, 1.0, 1.0, 1.0, 1.0, 1.0, 1.0, 1.0, 1.0, 1.0, 1.0, 1.0, 1.0, 1.0, 1.0, 1.0, 1.0, 1.0, 1.0, 1.0, 1.0, 1.0, 1.0, 1.0, 1.0, 1.0, 1.0, 1.0, 1.0, 1.0, 1.0, 1.0, 1.0, 1.0, 1.0, 1.0, 1.0, 1.0, 1.0, 1.0, 1.0, 1.0, 1.0, 1.0, 1.0, 1.0, 1.0, 1.0, 1.0, 1.0, 1.0, 1.0, 1.0, 1.0, 1.0, 1.0, 1.0, 1.0, 1.0, 1.0, 1.0, 1.0, 1.0, 1.0, 1.0, 1.0, 1.0, 1.0, 1.0, 1.0, 1.0, 1.0, 1.0, 1.0, 1.0, 1.0, 1.0, 1.0, 1.0, 1.0, 1.0, 1.0, 1.0, 1.0, 1.0, 1.0, 1.0, 1.0, 1.0, 1.0, 1.0, 1.0, 1.0, 1.0, 1.0, 1.0, 1.0, 1.0, 1.0, 1.0, 1.0, 1.0, 1.0, 1.0, 1.0, 1.0, 1.0, 1.0, 1.0, 1.0, 1.0, 1.0, 1.0, 1.0, 1.0, 1.0, 1.0, 1.0, 1.0, 1.0, 1.0, 1.0, 1.0, 1.0, 1.0, 1.0, 1.0, 1.0, 1.0, 1.0, 1.0, 1.0, 1.0, 1.0, 1.0, 1.0, 1.0, 1.0, 1.0, 1.0, 1.0, 1.0, 1.0, 1.0, 1.0, 1.0, 1.0, 1.0, 1.0, 1.0, 1.0, 1.0, 1.0, 1.0, 1.0, 1.0, 1.0, 1.0, 1.0, 1.0, 1.0, 1.0, 1.0, 1.0, 1.0, 1.0, 1.0, 1.0, 1.0, 1.0, 1.0, 1.0, 1.0, 1.0, 1.0, 1.0, 1.0, 1.0, 1.0, 1.0, 1.0, 1.0, 1.0, 1.0, 1.0, 1.0, 1.0, 1.0, 1.0, 1.0, 1.0, 1.0, 1.0, 1.0, 1.0, 1.0, 1.0, 1.0, 1.0, 1.0, 1.0, 1.0, 1.0, 1.0, 1.0, 1.0, 1.0, 1.0, 1.0, 1.0, 1.0, 1.0, 1.0, 1.0, 1.0, 1.0, 1.0, 1.0, 1.0, 1.0, 1.0, 1.0, 1.0, 1.0, 1.0, 1.0, 1.0, 1.0, 1.0, 1.0, 1.0, 1.0, 1.0, 1.0, 1.0, 1.0, 1.0, 1.0, 1.0, 1.0, 1.0, 1.0, 1.0, 1.0, 1.0, 1.0, 1.0, 1.0, 1.0, 1.0, 1.0, 1.0, 1.0, 1.0, 1.0, 1.0, 1.0, 1.0, 1.0, 1.0, 1.0, 1.0, 1.0, 1.0, 1.0, 1.0, 1.0, 1.0, 1.0, 1.0, 1.0, 1.0, 1.0, 1.0, 1.0, 1.0, 1.0, 1.0, 1.0, 1.0, 1.0, 1.0, 1.0, 1.0, 1.0, 1.0, 1.0, 1.0, 1.0, 1.0, 1.0, 1.0, 1.0, 1.0, 1.0, 1.0, 1.0, 1.0, 1.0, 1.0, 1.0, 1.0, 1.0, 1.0, 1.0, 1.0, 1.0, 1.0, 1.0, 1.0, 1.0, 1.0, 1.0, 1.0, 1.0, 1.0, 1.0, 1.0, 1.0, 1.0, 1.0, 1.0, 1.0, 1.0, 1.0, 1.0, 1.0, 1.0, 1.0, 1.0, 1.0, 1.0, 1.0, 1.0, 1.0, 1.0, 1.0, 1.0, 1.0, 1.0, 1.0, 1.0, 1.0, 1.0, 1.0, 1.0, 1.0, 1.0, 1.0, 1.0, 1.0, 1.0, 1.0, 1.0, 1.0, 1.0, 1.0, 1.0, 1.0, 1.0, 1.0, 1.0, 1.0, 1.0, 1.0, 1.0, 1.0, 1.0, 1.0, 1.0, 1.0, 1.0, 1.0, 1.0, 1.0, 1.0, 1.0, 1.0, 1.0, 1.0, 1.0, 1.0, 1.0, 1.0, 1.0, 1.0, 1.0, 1.0, 1.0, 1.0, 1.0, 1.0, 1.0, 1.0, 1.0, 1.0, 1.0, 1.0, 1.0, 1.0, 1.0, 1.0, 1.0, 1.0, 1.0, 1.0, 1.0, 1.0, 1.0, 1.0, 1.0, 1.0, 1.0, 1.0, 1.0, 1.0, 1.0, 1.0, 1.0, 1.0, 1.0, 1.0, 1.0, 1.0, 1.0, 1.0, 1.0, 1.0, 1.0, 1.0, 1.0, 1.0, 1.0, 1.0, 1.0, 1.0, 1.0, 1.0, 1.0, 1.0, 1.0, 1.0, 1.0, 1.0, 1.0, 1.0, 1.0, 1.0, 1.0, 1.0, 1.0, 1.0, 1.0, 1.0, 1.0, 1.0, 1.0, 1.0, 1.0, 1.0, 1.0, 1.0, 1.0, 1.0, 1.0, 1.0, 1.0, 1.0, 1.0, 1.0, 1.0, 1.0, 1.0, 1.0, 1.0, 1.0, 1.0, 1.0, 1.0, 1.0, 1.0, 1.0, 1.0, 1.0, 1.0, 1.0, 1.0, 1.0, 1.0, 1.0, 1.0, 1.0, 1.0, 1.0, 1.0, 1.0, 1.0, 1.0, 1.0, 1.0, 1.0, 1.0, 1.0, 1.0, 1.0, 1.0, 1.0, 1.0, 1.0, 1.0, 1.0, 1.0, 1.0, 1.0, 1.0, 1.0, 1.0, 1.0, 1.0, 1.0, 1.0, 1.0, 1.0, 1.0, 1.0, 1.0, 1.0, 1.0, 1.0, 1.0, 1.0, 1.0, 1.0, 1.0, 1.0, 1.0, 1.0, 1.0, 1.0, 1.0, 1.0, 1.0, 1.0, 1.0, 1.0, 1.0, 1.0, 1.0, 1.0, 1.0, 1.0, 1.0, 1.0, 1.0, 1.0, 1.0, 1.0, 1.0, 1.0, 1.0, 1.0, 1.0, 1.0, 1.0, 1.0, 1.0, 1.0, 1.0, 1.0, 1.0, 1.0, 1.0, 1.0, 1.0, 1.0, 1.0, 1.0, 1.0, 1.0, 1.0, 1.0, 1.0, 1.0, 1.0, 1.0, 1.0, 1.0, 1.0, 1.0, 1.0, 1.0, 1.0, 1.0, 1.0, 1.0, 1.0, 1.0, 1.0, 1.0, 1.0, 1.0, 1.0, 1.0, 1.0, 1.0, 1.0, 1.0, 1.0, 1.0, 1.0, 1.0, 1.0, 1.0, 1.0, 1.0, 1.0, 1.0, 1.0, 1.0, 1.0, 1.0, 1.0, 1.0, 1.0, 1.0, 1.0, 1.0, 1.0, 1.0, 1.0, 1.0, 1.0, 1.0, 1.0, 1.0, 1.0, 1.0, 1.0, 1.0, 1.0, 1.0, 1.0, 1.0, 1.0, 1.0, 1.0, 1.0, 1.0, 1.0, 1.0, 1.0, 1.0, 1.0, 1.0, 1.0, 1.0, 1.0, 1.0, 1.0, 1.0, 1.0, 1.0, 1.0, 1.0, 1.0, 1.0, 1.0, 1.0, 1.0, 1.0, 1.0, 1.0, 1.0, 1.0, 1.0, 1.0, 1.0, 1.0, 1.0, 1.0, 1.0, 1.0, 1.0, 1.0, 1.0, 1.0, 1.0, 1.0, 1.0, 1.0, 1.0, 1.0, 1.0, 1.0, 1.0, 1.0, 1.0, 1.0, 1.0, 1.0, 1.0, 1.0, 1.0, 1.0, 1.0, 1.0, 1.0, 1.0, 1.0, 1.0, 1.0, 1.0, 1.0, 1.0, 1.0, 1.0, 1.0, 1.0, 1.0, 1.0, 1.0, 1.0, 1.0, 1.0, 1.0, 1.0, 1.0, 1.0, 1.0, 1.0, 1.0, 1.0, 1.0, 1.0, 1.0, 1.0, 1.0, 1.0, 1.0, 1.0, 1.0, 1.0, 1.0, 1.0, 1.0, 1.0, 1.0, 1.0, 1.0, 1.0, 1.0, 1.0, 1.0, 1.0, 1.0, 1.0, 1.0, 1.0, 1.0, 1.0, 1.0, 1.0, 1.0, 1.0, 1.0, 1.0, 1.0, 1.0, 1.0, 1.0, 1.0, 1.0, 1.0, 1.0, 1.0, 1.0, 1.0, 1.0, 1.0, 1.0, 1.0, 1.0, 1.0, 1.0, 1.0, 1.0, 1.0, 1.0, 1.0, 1.0, 1.0, 1.0, 1.0, 1.0, 1.0, 1.0, 1.0, 1.0, 1.0, 1.0, 1.0, 1.0, 1.0, 1.0, 1.0, 1.0, 1.0, 1.0, 1.0, 1.0, 1.0, 1.0, 1.0, 1.0, 1.0, 1.0, 1.0, 1.0, 1.0, 1.0, 1.0, 1.0, 1.0, 1.0, 1.0, 1.0, 1.0, 1.0, 1.0, 1.0, 1.0, 1.0, 1.0, 1.0, 1.0, 1.0, 1.0, 1.0, 1.0, 1.0, 1.0, 1.0, 1.0, 1.0, 1.0, 1.0, 1.0, 1.0, 1.0, 1.0, 1.0, 1.0, 1.0, 1.0, 1.0, 1.0, 1.0, 1.0, 1.0, 1.0, 1.0, 1.0, 1.0, 1.0, 1.0, 1.0, 1.0, 1.0, 1.0, 1.0, 1.0, 1.0, 1.0, 1.0, 1.0, 1.0, 1.0, 1.0, 1.0, 1.0, 1.0, 1.0, 1.0, 1.0, 1.0, 1.0, 1.0, 1.0, 1.0, 1.0, 1.0, 1.0, 1.0, 1.0, 1.0, 1.0, 1.0, 1.0, 1.0, 1.0, 1.0, 1.0, 1.0, 1.0, 1.0, 1.0, 1.0, 1.0, 1.0, 1.0, 1.0, 1.0, 1.0, 1.0, 1.0, 1.0, 1.0, 1.0, 1.0, 1.0, 1.0, 1.0, 1.0, 1.0, 1.0, 1.0, 1.0, 1.0, 1.0, 1.0, 1.0, 1.0, 1.0, 1.0, 1.0, 1.0, 1.0, 1.0, 1.0, 1.0, 1.0, 1.0, 1.0, 1.0, 1.0, 1.0, 1.0, 1.0, 1.0, 1.0, 1.0, 1.0, 1.0, 1.0, 1.0, 1.0, 1.0, 1.0, 1.0, 1.0, 1.0, 1.0, 1.0, 1.0, 1.0, 1.0, 1.0, 1.0, 1.0, 1.0, 1.0, 1.0, 1.0, 1.0, 1.0, 1.0, 1.0, 1.0, 1.0, 1.0, 1.0, 1.0, 1.0, 1.0, 1.0, 1.0, 1.0, 1.0, 1.0, 1.0, 1.0, 1.0, 1.0, 1.0, 1.0, 1.0, 1.0, 1.0, 1.0, 1.0, 1.0, 1.0, 1.0, 1.0, 1.0, 1.0, 1.0, 1.0, 1.0, 1.0, 1.0, 1.0, 1.0, 1.0, 1.0, 1.0, 1.0, 1.0, 1.0, 1.0, 1.0, 1.0, 1.0, 1.0, 1.0, 1.0, 1.0, 1.0, 1.0, 1.0, 1.0, 1.0, 1.0, 1.0, 1.0, 1.0, 1.0, 1.0, 1.0, 1.0, 1.0, 1.0, 1.0, 1.0, 1.0, 1.0, 1.0, 1.0, 1.0, 1.0, 1.0, 1.0, 1.0, 1.0, 1.0, 1.0, 1.0, 1.0, 1.0, 1.0, 1.0, 1.0, 1.0, 1.0, 1.0, 1.0, 1.0, 1.0, 1.0, 1.0, 1.0, 1.0, 1.0, 1.0, 1.0, 1.0, 1.0, 1.0, 1.0, 1.0, 1.0, 1.0, 1.0, 1.0, 1.0, 1.0, 1.0, 1.0, 1.0, 1.0, 1.0, 1.0, 1.0, 1.0, 1.0, 1.0, 1.0, 1.0, 1.0, 1.0, 1.0, 1.0, 1.0, 1.0, 1.0, 1.0, 1.0, 1.0, 1.0, 1.0, 1.0, 1.0, 1.0, 1.0, 1.0, 1.0, 1.0, 1.0, 1.0, 1.0, 1.0, 1.0, 1.0, 1.0, 1.0, 1.0, 1.0, 1.0, 1.0, 1.0, 1.0, 1.0, 1.0, 1.0, 1.0, 1.0, 1.0, 1.0, 1.0, 1.0, 1.0, 1.0, 1.0, 1.0, 1.0, 1.0, 1.0, 1.0, 1.0, 1.0, 1.0, 1.0, 1.0, 1.0, 1.0, 1.0, 1.0, 1.0, 1.0, 1.0, 1.0, 1.0, 1.0, 1.0, 1.0, 1.0, 1.0, 1.0, 1.0, 1.0, 1.0, 1.0, 1.0, 1.0, 1.0, 1.0, 1.0, 1.0, 1.0, 1.0, 1.0, 1.0, 1.0, 1.0, 1.0, 1.0, 1.0, 1.0, 1.0, 1.0, 1.0, 1.0, 1.0, 1.0, 1.0, 1.0, 1.0, 1.0, 1.0, 1.0, 1.0, 1.0, 1.0, 1.0, 1.0, 1.0, 1.0, 1.0, 1.0, 1.0, 1.0, 1.0, 1.0, 1.0, 1.0, 1.0, 1.0, 1.0, 1.0, 1.0, 1.0, 1.0, 1.0, 1.0, 1.0, 1.0, 1.0, 1.0, 1.0, 1.0, 1.0, 1.0, 1.0, 1.0, 1.0, 1.0, 1.0, 1.0, 1.0, 1.0, 1.0, 1.0, 1.0, 1.0, 1.0, 1.0, 1.0, 1.0, 1.0, 1.0, 1.0, 1.0, 1.0, 1.0, 1.0, 1.0, 1.0, 1.0, 1.0, 1.0, 1.0, 1.0, 1.0, 1.0, 1.0, 1.0, 1.0, 1.0, 1.0, 1.0, 1.0, 1.0, 1.0, 1.0, 1.0, 1.0, 1.0, 1.0, 1.0, 1.0, 1.0, 1.0, 1.0, 1.0, 1.0, 1.0, 1.0, 1.0, 1.0, 1.0, 1.0, 1.0, 1.0, 1.0, 1.0, 1.0, 1.0, 1.0, 1.0, 1.0, 1.0, 1.0, 1.0, 1.0, 1.0, 1.0, 1.0, 1.0, 1.0, 1.0, 1.0, 1.0, 1.0, 1.0, 1.0, 1.0, 1.0, 1.0, 1.0, 1.0, 1.0, 1.0, 1.0, 1.0, 1.0, 1.0, 1.0, 1.0, 1.0, 1.0, 1.0, 1.0, 1.0, 1.0, 1.0, 1.0, 1.0, 1.0, 1.0, 1.0, 1.0, 1.0, 1.0, 1.0, 1.0, 1.0, 1.0, 1.0, 1.0, 1.0, 1.0, 1.0, 1.0, 1.0, 1.0, 1.0, 1.0, 1.0, 1.0, 1.0, 1.0, 1.0, 1.0, 1.0, 1.0, 1.0, 1.0, 1.0, 1.0, 1.0, 1.0, 1.0, 1.0, 1.0, 1.0, 1.0, 1.0, 1.0, 1.0, 1.0, 1.0, 1.0, 1.0, 1.0, 1.0, 1.0, 1.0, 1.0, 1.0, 1.0, 1.0, 1.0, 1.0, 1.0, 1.0, 1.0, 1.0, 1.0, 1.0, 1.0, 1.0, 1.0, 1.0, 1.0, 1.0, 1.0, 1.0, 1.0, 1.0, 1.0, 1.0, 1.0, 1.0, 1.0, 1.0, 1.0, 1.0, 1.0, 1.0, 1.0, 1.0, 1.0, 1.0, 1.0, 1.0, 1.0, 1.0, 1.0, 1.0, 1.0, 1.0, 1.0, 1.0, 1.0, 1.0, 1.0, 1.0, 1.0, 1.0, 1.0, 1.0, 1.0, 1.0, 1.0, 1.0, 1.0, 1.0, 1.0, 1.0, 1.0, 1.0, 1.0, 1.0, 1.0, 1.0, 1.0, 1.0, 1.0, 1.0, 1.0, 1.0, 1.0, 1.0, 1.0, 1.0, 1.0, 1.0, 1.0, 1.0, 1.0, 1.0, 1.0, 1.0, 1.0, 1.0, 1.0, 1.0, 1.0, 1.0, 1.0, 1.0, 1.0, 1.0, 1.0, 1.0, 1.0, 1.0, 1.0, 1.0, 1.0, 1.0, 1.0, 1.0, 1.0, 1.0, 1.0, 1.0, 1.0, 1.0, 1.0, 1.0, 1.0, 1.0, 1.0, 1.0, 1.0, 1.0, 1.0, 1.0, 1.0, 1.0, 1.0, 1.0, 1.0, 1.0, 1.0, 1.0, 1.0, 1.0, 1.0, 1.0, 1.0, 1.0, 1.0, 1.0, 1.0, 1.0, 1.0, 1.0, 1.0, 1.0, 1.0, 1.0, 1.0, 1.0, 1.0, 1.0, 1.0, 1.0, 1.0, 1.0, 1.0, 1.0, 1.0, 1.0, 1.0, 1.0, 1.0, 1.0, 1.0, 1.0, 1.0, 1.0, 1.0, 1.0, 1.0, 1.0, 1.0, 1.0, 1.0, 1.0, 1.0, 1.0, 1.0, 1.0, 1.0, 1.0, 1.0, 1.0, 1.0, 1.0, 1.0, 1.0, 1.0, 1.0, 1.0, 1.0, 1.0, 1.0, 1.0, 1.0, 1.0, 1.0, 1.0, 1.0, 1.0, 1.0, 1.0, 1.0, 1.0, 1.0, 1.0, 1.0, 1.0, 1.0, 1.0, 1.0, 1.0, 1.0, 1.0, 1.0, 1.0, 1.0, 1.0, 1.0, 1.0, 1.0, 1.0, 1.0, 1.0, 1.0, 1.0, 1.0, 1.0, 1.0, 1.0, 1.0, 1.0, 1.0, 1.0, 1.0, 1.0, 1.0, 1.0, 1.0, 1.0, 1.0, 1.0, 1.0, 1.0, 1.0, 1.0, 1.0, 1.0, 1.0, 1.0, 1.0, 1.0, 1.0, 1.0, 1.0, 1.0, 1.0, 1.0, 1.0, 1.0, 1.0, 1.0, 1.0, 1.0, 1.0, 1.0, 1.0, 1.0, 1.0, 1.0, 1.0, 1.0, 1.0, 1.0, 1.0, 1.0, 1.0, 1.0, 1.0, 1.0, 1.0, 1.0, 1.0, 1.0, 1.0, 1.0, 1.0, 1.0, 1.0, 1.0, 1.0, 1.0, 1.0, 1.0, 1.0, 1.0, 1.0, 1.0, 1.0, 1.0, 1.0, 1.0, 1.0, 1.0, 1.0, 1.0, 1.0, 1.0, 1.0, 1.0, 1.0, 1.0, 1.0, 1.0, 1.0, 1.0, 1.0, 1.0, 1.0, 1.0, 1.0, 1.0, 1.0, 1.0, 1.0, 1.0, 1.0, 1.0, 1.0, 1.0, 1.0, 1.0, 1.0, 1.0, 1.0, 1.0, 1.0, 1.0, 1.0, 1.0, 1.0, 1.0, 1.0, 1.0, 1.0, 1.0, 1.0, 1.0, 1.0, 1.0, 1.0, 1.0, 1.0, 1.0, 1.0, 1.0, 1.0, 1.0, 1.0, 1.0, 1.0, 1.0, 1.0, 1.0, 1.0, 1.0, 1.0, 1.0, 1.0, 1.0, 1.0, 1.0, 1.0, 1.0, 1.0, 1.0, 1.0, 1.0, 1.0, 1.0, 1.0, 1.0, 1.0, 1.0, 1.0, 1.0, 1.0, 1.0, 1.0, 1.0, 1.0, 1.0, 1.0, 1.0, 1.0, 1.0, 1.0, 1.0, 1.0, 1.0, 1.0, 1.0, 1.0, 1.0, 1.0, 1.0, 1.0, 1.0, 1.0, 1.0, 1.0, 1.0, 1.0, 1.0, 1.0, 1.0, 1.0, 1.0, 1.0, 1.0, 1.0, 1.0, 1.0, 1.0, 1.0, 1.0, 1.0, 1.0, 1.0, 1.0, 1.0, 1.0, 1.0, 1.0, 1.0, 1.0, 1.0, 1.0, 1.0, 1.0, 1.0, 1.0, 1.0, 1.0, 1.0, 1.0, 1.0, 1.0, 1.0, 1.0, 1.0, 1.0, 1.0, 1.0, 1.0, 1.0, 1.0, 1.0, 1.0, 1.0, 1.0, 1.0, 1.0, 1.0, 1.0, 1.0, 1.0, 1.0, 1.0, 1.0, 1.0, 1.0, 1.0, 1.0, 1.0, 1.0, 1.0, 1.0, 1.0, 1.0, 1.0, 1.0, 1.0, 1.0, 1.0, 1.0, 1.0, 1.0, 1.0, 1.0, 1.0, 1.0, 1.0, 1.0, 1.0, 1.0, 1.0, 1.0, 1.0, 1.0, 1.0, 1.0, 1.0, 1.0, 1.0, 1.0, 1.0, 1.0, 1.0, 1.0, 1.0, 1.0, 1.0, 1.0, 1.0, 1.0, 1.0, 1.0, 1.0, 1.0, 1.0, 1.0, 1.0, 1.0, 1.0, 1.0, 1.0, 1.0, 1.0, 1.0, 1.0, 1.0, 1.0, 1.0, 1.0, 1.0, 1.0, 1.0, 1.0, 1.0, 1.0, 1.0, 1.0, 1.0, 1.0, 1.0, 1.0, 1.0, 1.0, 1.0, 1.0, 1.0, 1.0, 1.0, 1.0, 1.0, 1.0, 1.0, 1.0, 1.0, 1.0, 1.0, 1.0, 1.0, 1.0, 1.0, 1.0, 1.0, 1.0, 1.0, 1.0, 1.0, 1.0, 1.0, 1.0, 1.0, 1.0, 1.0, 1.0, 1.0, 1.0, 1.0, 1.0, 1.0, 1.0, 1.0, 1.0, 1.0, 1.0, 1.0, 1.0, 1.0, 1.0, 1.0, 1.0, 1.0, 1.0, 1.0, 1.0, 1.0, 1.0, 1.0, 1.0, 1.0, 1.0, 1.0, 1.0, 1.0, 1.0, 1.0, 1.0, 1.0, 1.0, 1.0, 1.0, 1.0, 1.0, 1.0, 1.0, 1.0, 1.0, 1.0, 1.0, 1.0, 1.0, 1.0, 1.0, 1.0, 1.0, 1.0, 1.0, 1.0, 1.0, 1.0, 1.0, 1.0, 1.0, 1.0, 1.0, 1.0, 1.0, 1.0, 1.0, 1.0, 1.0, 1.0, 1.0, 1.0, 1.0, 1.0, 1.0, 1.0, 1.0, 1.0, 1.0, 1.0, 1.0, 1.0, 1.0, 1.0, 1.0, 1.0, 1.0, 1.0, 1.0, 1.0, 1.0, 1.0, 1.0, 1.0, 1.0, 1.0, 1.0, 1.0, 1.0, 1.0, 1.0, 1.0, 1.0, 1.0, 1.0, 1.0, 1.0, 1.0, 1.0, 1.0, 1.0, 1.0, 1.0, 1.0, 1.0, 1.0, 1.0, 1.0, 1.0, 1.0, 1.0, 1.0, 1.0, 1.0, 1.0, 1.0, 1.0, 1.0, 1.0, 1.0])
me_palette_001.materials.append(mat_material)
me_palette_001.use_remesh_preserve_volume = False
me_palette_001.use_remesh_preserve_attributes = False
me_palette_001.use_mirror_vertex_groups = False
me_palette_001.update()

# ---- objects
ob_palette_001 = bpy.data.objects.new('palette_001', me_palette_001)
ob_lamp = bpy.data.objects.new('Lamp', light_spot)
ob_camera = bpy.data.objects.new('Camera', cam_camera)

# ---- transforms, parenting, visibility, modifiers, constraints
ob_palette_001.location = (0.0, 0.0, 0.0)
ob_palette_001.lock_rotations_4d = False
ob_palette_001.empty_display_type = 'ARROWS'
ob_palette_001.color = (0.0, 0.0, 0.0, 1.0)
ob_palette_001.lineart.crease_threshold = 0.0
ob_lamp.location = (-9.524e-16, -10.0, 7.0)
ob_lamp.rotation_euler = (0.8296, 9.588e-09, -2.436e-09)
ob_lamp.lock_rotations_4d = False
ob_lamp.empty_display_type = 'ARROWS'
ob_lamp.color = (0.0, 0.0, 0.0, 0.0)
ob_lamp.lineart.crease_threshold = 0.0
ob_camera.location = (6.283, -5.0, 5.867)
ob_camera.rotation_euler = (0.9238, -0.02162, 0.9207)
ob_camera.lock_rotations_4d = False
ob_camera.empty_display_type = 'ARROWS'
ob_camera.color = (0.0, 0.0, 0.0, 0.0)
ob_camera.display_type = 'WIRE'
ob_camera.lineart.crease_threshold = 0.0

# ---- collection membership
col_collection_1.objects.link(ob_palette_001)
col_collection_3.objects.link(ob_lamp)
col_collection_3.objects.link(ob_camera)

# ---- scene / render settings (as saved in the file)
scene.camera = ob_camera
scene.frame_start = 1; scene.frame_end = 250; scene.frame_set(1)
scene.render.engine = 'BLENDER_EEVEE_NEXT'
scene.render.image_settings.file_format = 'JPEG'
scene.render.image_settings.color_mode = 'RGB'
scene.render.image_settings.compression = 90
scene.render.resolution_x = 640
scene.render.resolution_y = 480
scene.render.resolution_percentage = 50
scene.render.pixel_aspect_x = 100.0
scene.render.pixel_aspect_y = 100.0
scene.render.fps = 25
scene.render.dither_intensity = 0.0
scene.render.use_compositing = False
scene.render.use_sequencer = False
scene.render.bake_bias = 0.0
scene.render.use_stamp_time = False
scene.render.use_stamp_date = False
scene.render.use_stamp_frame = False
scene.render.use_stamp_camera = False
scene.render.use_stamp_scene = False
scene.render.use_stamp_filename = False
scene.render.use_stamp_render_time = False
scene.render.stamp_font_size = 0
scene.cycles.use_denoising = False
scene.cycles.samples = 10
scene.cycles.sampling_pattern = 'TABULATED_SOBOL'
scene.cycles.light_sampling_threshold = 0.0
scene.cycles.use_adaptive_sampling = False
scene.cycles.use_light_tree = False
scene.cycles.blur_glossy = 0.0
scene.cycles.volume_bounces = 1
scene.cycles.pixel_filter_type = 'GAUSSIAN'
scene.cycles.sample_clamp_indirect = 0.0
scene.view_settings.view_transform = 'Raw'
bpy.context.view_layer.update()
